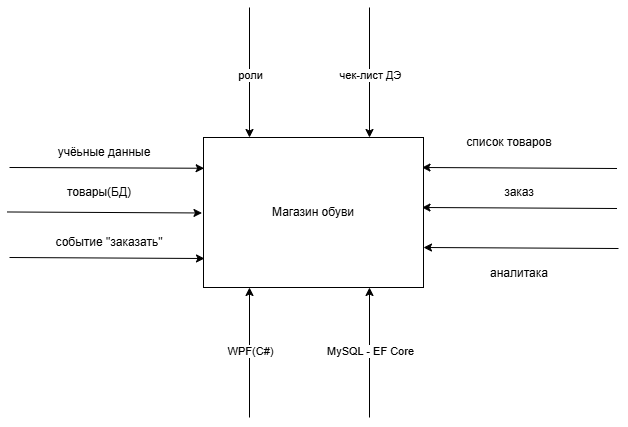

The diagram above was exported from draw.io. Its source (the exported page's mxGraphModel, read from the mxfile embedded in the PNG):
<mxGraphModel dx="1434" dy="1373" grid="1" gridSize="10" guides="1" tooltips="1" connect="1" arrows="1" fold="1" page="1" pageScale="1" pageWidth="827" pageHeight="1169" math="0" shadow="0">
  <root>
    <mxCell id="0" />
    <mxCell id="1" parent="0" />
    <mxCell id="h4sgCccocHbuD6sjqBHf-1" parent="1" style="rounded=0;whiteSpace=wrap;html=1;" value="Магазин обуви" vertex="1">
      <mxGeometry height="150" width="220" x="194" y="410" as="geometry" />
    </mxCell>
    <mxCell id="h4sgCccocHbuD6sjqBHf-2" edge="1" parent="1" style="endArrow=classic;html=1;rounded=0;entryX=0.003;entryY=0.205;entryDx=0;entryDy=0;entryPerimeter=0;" target="h4sgCccocHbuD6sjqBHf-1" value="">
      <mxGeometry height="50" relative="1" width="50" as="geometry">
        <mxPoint y="440" as="sourcePoint" />
        <mxPoint x="190" y="439" as="targetPoint" />
      </mxGeometry>
    </mxCell>
    <mxCell id="h4sgCccocHbuD6sjqBHf-3" parent="1" style="text;html=1;whiteSpace=wrap;strokeColor=none;fillColor=none;align=center;verticalAlign=middle;rounded=0;" value="учёьные данные" vertex="1">
      <mxGeometry height="30" width="110" x="40" y="410" as="geometry" />
    </mxCell>
    <mxCell id="h4sgCccocHbuD6sjqBHf-4" edge="1" parent="1" style="endArrow=classic;html=1;rounded=0;entryX=0.003;entryY=0.205;entryDx=0;entryDy=0;entryPerimeter=0;" value="">
      <mxGeometry height="50" relative="1" width="50" as="geometry">
        <mxPoint x="-2.5" y="484.47" as="sourcePoint" />
        <mxPoint x="192.5" y="485.47" as="targetPoint" />
      </mxGeometry>
    </mxCell>
    <mxCell id="h4sgCccocHbuD6sjqBHf-5" parent="1" style="text;html=1;whiteSpace=wrap;strokeColor=none;fillColor=none;align=center;verticalAlign=middle;rounded=0;" value="товары(БД)" vertex="1">
      <mxGeometry height="30" width="60" x="60" y="450" as="geometry" />
    </mxCell>
    <mxCell id="h4sgCccocHbuD6sjqBHf-6" edge="1" parent="1" style="endArrow=classic;html=1;rounded=0;entryX=0.003;entryY=0.205;entryDx=0;entryDy=0;entryPerimeter=0;" value="">
      <mxGeometry height="50" relative="1" width="50" as="geometry">
        <mxPoint y="530" as="sourcePoint" />
        <mxPoint x="195" y="531" as="targetPoint" />
      </mxGeometry>
    </mxCell>
    <mxCell id="h4sgCccocHbuD6sjqBHf-7" parent="1" style="text;html=1;whiteSpace=wrap;strokeColor=none;fillColor=none;align=center;verticalAlign=middle;rounded=0;" value="событие &quot;заказать&quot;" vertex="1">
      <mxGeometry height="30" width="120" x="40" y="500" as="geometry" />
    </mxCell>
    <mxCell id="h4sgCccocHbuD6sjqBHf-9" edge="1" parent="1" style="endArrow=classic;html=1;rounded=0;" value="">
      <mxGeometry height="50" relative="1" width="50" as="geometry">
        <mxPoint x="240" y="690" as="sourcePoint" />
        <mxPoint x="240" y="560" as="targetPoint" />
      </mxGeometry>
    </mxCell>
    <mxCell id="h4sgCccocHbuD6sjqBHf-10" connectable="0" parent="h4sgCccocHbuD6sjqBHf-9" style="edgeLabel;html=1;align=center;verticalAlign=middle;resizable=0;points=[];" value="WPF(C#)" vertex="1">
      <mxGeometry relative="1" x="0.0227" as="geometry">
        <mxPoint as="offset" />
      </mxGeometry>
    </mxCell>
    <mxCell id="h4sgCccocHbuD6sjqBHf-11" edge="1" parent="1" style="endArrow=classic;html=1;rounded=0;" value="">
      <mxGeometry height="50" relative="1" width="50" as="geometry">
        <mxPoint x="360" y="690" as="sourcePoint" />
        <mxPoint x="360" y="560" as="targetPoint" />
      </mxGeometry>
    </mxCell>
    <mxCell id="h4sgCccocHbuD6sjqBHf-12" connectable="0" parent="h4sgCccocHbuD6sjqBHf-11" style="edgeLabel;html=1;align=center;verticalAlign=middle;resizable=0;points=[];" value="MySQL - EF Core" vertex="1">
      <mxGeometry relative="1" x="0.0227" as="geometry">
        <mxPoint as="offset" />
      </mxGeometry>
    </mxCell>
    <mxCell id="h4sgCccocHbuD6sjqBHf-13" edge="1" parent="1" style="endArrow=classic;html=1;rounded=0;entryX=0.003;entryY=0.205;entryDx=0;entryDy=0;entryPerimeter=0;" value="">
      <mxGeometry height="50" relative="1" width="50" as="geometry">
        <mxPoint x="609" y="521" as="sourcePoint" />
        <mxPoint x="414" y="520" as="targetPoint" />
      </mxGeometry>
    </mxCell>
    <mxCell id="h4sgCccocHbuD6sjqBHf-14" parent="1" style="text;html=1;whiteSpace=wrap;strokeColor=none;fillColor=none;align=center;verticalAlign=middle;rounded=0;" value="аналитака" vertex="1">
      <mxGeometry height="30" width="60" x="480" y="531" as="geometry" />
    </mxCell>
    <mxCell id="h4sgCccocHbuD6sjqBHf-15" edge="1" parent="1" style="endArrow=classic;html=1;rounded=0;entryX=0.003;entryY=0.205;entryDx=0;entryDy=0;entryPerimeter=0;" value="">
      <mxGeometry height="50" relative="1" width="50" as="geometry">
        <mxPoint x="607.5" y="481" as="sourcePoint" />
        <mxPoint x="412.5" y="480" as="targetPoint" />
      </mxGeometry>
    </mxCell>
    <mxCell id="h4sgCccocHbuD6sjqBHf-16" parent="1" style="text;html=1;whiteSpace=wrap;strokeColor=none;fillColor=none;align=center;verticalAlign=middle;rounded=0;" value="заказ" vertex="1">
      <mxGeometry height="30" width="60" x="480" y="450" as="geometry" />
    </mxCell>
    <mxCell id="h4sgCccocHbuD6sjqBHf-17" edge="1" parent="1" style="endArrow=classic;html=1;rounded=0;entryX=0.003;entryY=0.205;entryDx=0;entryDy=0;entryPerimeter=0;" value="">
      <mxGeometry height="50" relative="1" width="50" as="geometry">
        <mxPoint x="607.5" y="441" as="sourcePoint" />
        <mxPoint x="412.5" y="440" as="targetPoint" />
      </mxGeometry>
    </mxCell>
    <mxCell id="h4sgCccocHbuD6sjqBHf-18" parent="1" style="text;html=1;whiteSpace=wrap;strokeColor=none;fillColor=none;align=center;verticalAlign=middle;rounded=0;" value="список товаров" vertex="1">
      <mxGeometry height="30" width="100" x="450" y="400" as="geometry" />
    </mxCell>
    <mxCell id="h4sgCccocHbuD6sjqBHf-19" edge="1" parent="1" style="endArrow=classic;html=1;rounded=0;" value="">
      <mxGeometry height="50" relative="1" width="50" as="geometry">
        <mxPoint x="240" y="280" as="sourcePoint" />
        <mxPoint x="240" y="410" as="targetPoint" />
      </mxGeometry>
    </mxCell>
    <mxCell id="h4sgCccocHbuD6sjqBHf-20" connectable="0" parent="h4sgCccocHbuD6sjqBHf-19" style="edgeLabel;html=1;align=center;verticalAlign=middle;resizable=0;points=[];" value="роли" vertex="1">
      <mxGeometry relative="1" x="0.0227" as="geometry">
        <mxPoint as="offset" />
      </mxGeometry>
    </mxCell>
    <mxCell id="h4sgCccocHbuD6sjqBHf-21" edge="1" parent="1" style="endArrow=classic;html=1;rounded=0;" value="">
      <mxGeometry height="50" relative="1" width="50" as="geometry">
        <mxPoint x="360" y="280" as="sourcePoint" />
        <mxPoint x="360" y="410" as="targetPoint" />
      </mxGeometry>
    </mxCell>
    <mxCell id="h4sgCccocHbuD6sjqBHf-22" connectable="0" parent="h4sgCccocHbuD6sjqBHf-21" style="edgeLabel;html=1;align=center;verticalAlign=middle;resizable=0;points=[];" value="чек-лист ДЭ" vertex="1">
      <mxGeometry relative="1" x="0.0227" as="geometry">
        <mxPoint as="offset" />
      </mxGeometry>
    </mxCell>
  </root>
</mxGraphModel>